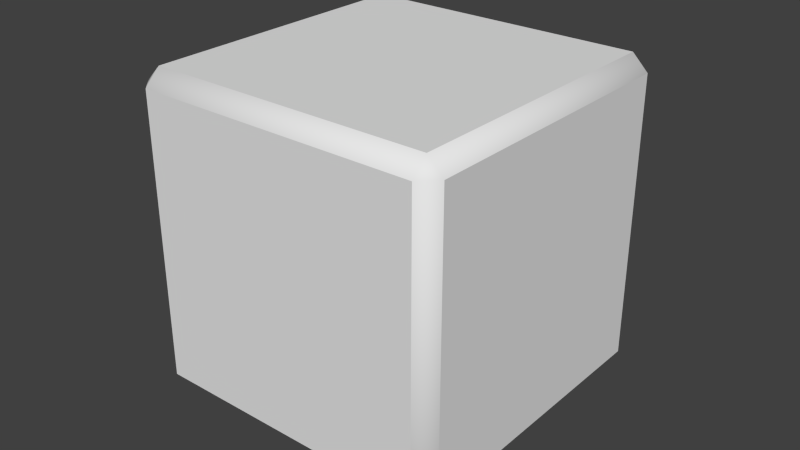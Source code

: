 # Source: bakenormalmap.blend  (saved by Blender 2.69.10; exported with 4.5.12 LTS)
import bpy
from mathutils import Matrix  # noqa: F401  (used for matrix-valued properties, if any)

bpy.ops.wm.read_factory_settings(use_empty=True)
scene = bpy.context.scene
scene.name = 'Scene'

# ---- collections
col_collection_1 = bpy.data.collections.new('Collection 1'); scene.collection.children.link(col_collection_1)
col_collection_2 = bpy.data.collections.new('Collection 2'); scene.collection.children.link(col_collection_2)
col_collection_2.hide_render = True
col_collection_2.hide_viewport = True

# ---- materials (node trees are filled in below, after node groups)
mat_material = bpy.data.materials.new('Material')
mat_material.alpha_threshold = 0.0
mat_material.use_transparent_shadow = False
mat_material.roughness = 0.5
mat_material.line_color = (0.0, 0.0, 0.0, 1.0)

# ---- material node trees

# ---- world
world_world = bpy.data.worlds.new('World'); scene.world = world_world
world_world.color = (0.05088, 0.05088, 0.05088)
world_world.use_sun_shadow = False
world_world.sun_shadow_jitter_overblur = 0.0
world_world.cycles.sampling_method = 'MANUAL'
world_world.cycles.sample_map_resolution = 256

# ---- meshes
me_cube = bpy.data.meshes.new('Cube')
me_cube.from_pydata([(0.9, 1.0, -0.9), (1.0, 0.9, -0.9), (0.9, 0.9, -1.0), (0.9, -0.9, -1.0), (1.0, -0.9, -0.9), (0.9, -1.0, -0.9), (-0.9, -0.9, -1.0), (-0.9, -1.0, -0.9), (-1.0, -0.9, -0.9), (-1.0, 0.9, -0.9), (-0.9, 1.0, -0.9), (-0.9, 0.9, -1.0), (1.0, 0.9, 0.9), (0.9, 1.0, 0.9), (0.9, 0.9, 1.0), (0.9, -0.9, 1.0), (0.9, -1.0, 0.9), (1.0, -0.9, 0.9), (-0.9, -0.9, 1.0), (-1.0, -0.9, 0.9), (-0.9, -1.0, 0.9), (-0.9, 1.0, 0.9), (-1.0, 0.9, 0.9), (-0.9, 0.9, 1.0)], [], [(13, 0, 10, 21), (5, 16, 20, 7), (8, 19, 22, 9), (14, 23, 18, 15), (1, 12, 17, 4), (0, 1, 2), (3, 4, 5), (6, 7, 8), (9, 10, 11), (12, 13, 14), (15, 16, 17), (18, 19, 20), (21, 22, 23), (1, 4, 3, 2), (2, 11, 10, 0), (0, 13, 12, 1), (5, 7, 6, 3), (4, 17, 16, 5), (8, 9, 11, 6), (7, 20, 19, 8), (9, 22, 21, 10), (14, 15, 17, 12), (13, 21, 23, 14), (15, 18, 20, 16), (18, 23, 22, 19), (2, 3, 6, 11)])
me_cube.polygons.foreach_set('use_smooth', [0, 0, 0, 0, 0, 1, 1, 1, 1, 1, 1, 1, 1, 1, 1, 1, 1, 1, 1, 1, 1, 1, 1, 1, 1, 0])
_uv = me_cube.uv_layers.new(name='UVMap')
_uv.uv.foreach_set('vector', [0.5289, 0.3511, 0.5289, 0.07908, 0.9822, 0.07908, 0.9822, 0.3511, 0.5037, 0.6684, 0.5037, 0.9404, 0.05037, 0.9404, 0.05037, 0.6684, 0.4785, 0.6533, 0.02518, 0.6533, 0.02518, 0.3813, 0.4785, 0.3813, 0.4785, 0.3511, 0.02518, 0.3511, 0.02518, 0.07908, 0.4785, 0.07908, 0.957, 0.6533, 0.5037, 0.6533, 0.5037, 0.3813, 0.957, 0.3813, 0.5289, 0.07908, 0.5037, 0.07908, 0.5289, 0.06397, 0.9822, 0.3813, 0.957, 0.3813, 0.957, 0.3662, 0.05037, 0.6533, 0.05037, 0.6684, 0.02518, 0.6684, 0.4785, 0.3813, 0.4785, 0.3662, 0.5037, 0.3813, 0.5037, 0.3511, 0.4785, 0.3662, 0.4785, 0.3511, 0.4785, 0.07908, 0.4785, 0.06397, 0.5037, 0.07908, 1.0, 0.3662, 0.9822, 0.3555, 1.0, 0.3448, 0.02518, 0.3662, 0.02518, 0.3813, 0.0, 0.3813, 0.957, 0.6533, 0.957, 0.3813, 0.9822, 0.3813, 0.9822, 0.6533, 0.5289, 0.6533, 0.5289, 0.9253, 0.5037, 0.9253, 0.5037, 0.6533, 0.5289, 0.07908, 0.5289, 0.3511, 0.5037, 0.3511, 0.5037, 0.07908, 0.5037, 0.6684, 0.05037, 0.6684, 0.05037, 0.6533, 0.5037, 0.6533, 0.957, 0.3813, 0.5037, 0.3813, 0.5037, 0.3662, 0.957, 0.3662, 0.4785, 0.6533, 0.4785, 0.3813, 0.5037, 0.3813, 0.5037, 0.6533, 0.05037, 0.6684, 0.05037, 0.9404, 0.02518, 0.9404, 0.02518, 0.6684, 0.4785, 0.3813, 0.02518, 0.3813, 0.02518, 0.3662, 0.4785, 0.3662, 0.4785, 0.3511, 0.4785, 0.07908, 0.5037, 0.07908, 0.5037, 0.3511, 0.5289, 0.3511, 0.9822, 0.3511, 0.9822, 0.3662, 0.5289, 0.3662, 0.4785, 0.07908, 0.02518, 0.07908, 0.02518, 0.06397, 0.4785, 0.06397, 0.02518, 0.07908, 0.02518, 0.3511, 0.0, 0.3511, 1.49e-07, 0.07908, 0.5289, 0.6533, 0.9822, 0.6533, 0.9822, 0.9253, 0.5289, 0.9253])
me_cube.materials.append(mat_material)
me_cube.use_remesh_preserve_volume = False
me_cube.use_remesh_preserve_attributes = False
me_cube.use_mirror_vertex_groups = False
me_cube.update()
me_cube_001 = bpy.data.meshes.new('Cube.001')
me_cube_001.from_pydata([(-1.0, -1.0, -1.0), (-1.0, 1.0, -1.0), (1.0, 1.0, -1.0), (1.0, -1.0, -1.0), (-1.0, -1.0, 1.0), (-1.0, 1.0, 1.0), (1.0, 1.0, 1.0), (1.0, -1.0, 1.0), (-1.0, 0.0, 1.0), (-1.0, 0.0, -1.0), (1.0, 0.0, 1.0), (1.0, 0.0, -1.0), (-1.0, 0.5, 1.0), (1.0, 0.5, -1.0), (-1.0, 0.5, -1.0), (1.0, 0.5, 1.0), (-1.2, -0.05, 1.2), (-1.2, -0.05, -1.2), (1.2, -0.05, 1.2), (1.2, -0.05, -1.2), (-1.2, 0.55, 1.2), (1.2, 0.55, -1.2), (-1.2, 0.55, -1.2), (1.2, 0.55, 1.2)], [], [(12, 5, 1, 14), (5, 6, 2, 1), (10, 7, 3, 11), (7, 4, 0, 3), (14, 1, 2, 13), (15, 6, 5, 12), (4, 8, 9, 0), (12, 14, 22, 20), (0, 9, 11, 3), (7, 10, 8, 4), (14, 13, 21, 22), (15, 12, 20, 23), (13, 15, 23, 21), (6, 15, 13, 2), (23, 18, 19, 21), (16, 20, 22, 17), (17, 22, 21, 19), (18, 23, 20, 16), (8, 10, 18, 16), (11, 9, 17, 19), (10, 11, 19, 18), (9, 8, 16, 17)])
me_cube_001.use_remesh_preserve_volume = False
me_cube_001.use_remesh_preserve_attributes = False
me_cube_001.use_mirror_vertex_groups = False
me_cube_001.update()

# ---- objects
ob_cube = bpy.data.objects.new('Cube', me_cube)
ob_cube_001 = bpy.data.objects.new('Cube.001', me_cube_001)

# ---- transforms, parenting, visibility, modifiers, constraints
ob_cube.location = (0.0, 0.0, 0.0)
ob_cube.rotation_euler = (0.0, -0.0, 1.571)
ob_cube.lock_rotations_4d = False
ob_cube.empty_display_type = 'ARROWS'
ob_cube.lineart.crease_threshold = 0.0
ob_cube_001.location = (0.0, 0.0, 0.0)
ob_cube_001.lineart.crease_threshold = 0.0
_m = ob_cube_001.modifiers.new('Bevel', 'BEVEL')
_m.segments = 15
_m.limit_method = 'NONE'
_m.spread = 0.0

# ---- collection membership
col_collection_1.objects.link(ob_cube)
col_collection_2.objects.link(ob_cube_001)

# ---- scene / render settings (as saved in the file)
scene.frame_start = 1; scene.frame_end = 250; scene.frame_set(1)
scene.render.engine = 'BLENDER_EEVEE_NEXT'
scene.render.resolution_percentage = 50
scene.render.dither_intensity = 0.0
scene.render.use_bake_selected_to_active = True
scene.cycles.use_denoising = False
scene.cycles.samples = 10
scene.cycles.sampling_pattern = 'TABULATED_SOBOL'
scene.cycles.light_sampling_threshold = 0.0
scene.cycles.use_adaptive_sampling = False
scene.cycles.use_light_tree = False
scene.cycles.blur_glossy = 0.0
scene.cycles.volume_bounces = 1
scene.cycles.pixel_filter_type = 'GAUSSIAN'
scene.cycles.sample_clamp_indirect = 0.0
scene.view_settings.view_transform = 'Standard'
bpy.context.view_layer.update()

# ---- added for rendering (the .blend has no active camera and no usable light): camera, sun
cam_auto = bpy.data.cameras.new('AutoCamera')
cam_auto.lens = 50.0
cam_auto.sensor_width = 36.0
cam_auto.clip_end = 1000.0
ob_auto_camera = bpy.data.objects.new('AutoCamera', cam_auto)
scene.collection.objects.link(ob_auto_camera)
ob_auto_camera.location = (3.64496, -4.37396, 2.91597)
ob_auto_camera.rotation_euler = (1.09748, -7.21219e-08, 0.694738)
scene.camera = ob_auto_camera
light_auto_sun = bpy.data.lights.new('AutoSun', 'SUN')
light_auto_sun.energy = 3.0
light_auto_sun.angle = 0.0523599
ob_auto_sun = bpy.data.objects.new('AutoSun', light_auto_sun)
scene.collection.objects.link(ob_auto_sun)
ob_auto_sun.rotation_euler = (0.872665, 0.174533, 0.523599)
bpy.context.view_layer.update()
